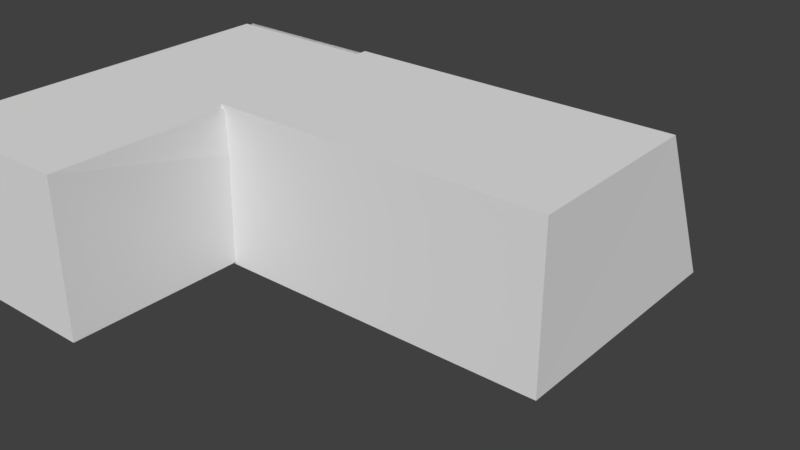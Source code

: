 # Source: Room.blend  (saved by Blender 2.79.0; exported with 4.5.12 LTS)
import bpy
from mathutils import Matrix  # noqa: F401  (used for matrix-valued properties, if any)

bpy.ops.wm.read_factory_settings(use_empty=True)
scene = bpy.context.scene
scene.name = 'Scene'

# ---- collections
col_collection_1 = bpy.data.collections.new('Collection 1'); scene.collection.children.link(col_collection_1)

# ---- materials (node trees are filled in below, after node groups)
mat_window = bpy.data.materials.new('Window')
mat_window.alpha_threshold = 0.0
mat_window.use_transparent_shadow = False
mat_window.roughness = 0.5
mat_windowframe = bpy.data.materials.new('WindowFrame')
mat_windowframe.alpha_threshold = 0.0
mat_windowframe.use_transparent_shadow = False
mat_windowframe.roughness = 0.5
mat_roomwall = bpy.data.materials.new('RoomWall')
mat_roomwall.alpha_threshold = 0.0
mat_roomwall.use_transparent_shadow = False
mat_roomwall.roughness = 0.5
mat_doormonitor_body = bpy.data.materials.new('DoorMonitor_Body')
mat_doormonitor_body.alpha_threshold = 0.0
mat_doormonitor_body.use_transparent_shadow = False
mat_doormonitor_body.roughness = 0.5
mat_doormonitor_viewer = bpy.data.materials.new('DoorMonitor_Viewer')
mat_doormonitor_viewer.alpha_threshold = 0.0
mat_doormonitor_viewer.use_transparent_shadow = False
mat_doormonitor_viewer.roughness = 0.5

# ---- material node trees

# ---- world
world_world = bpy.data.worlds.new('World'); scene.world = world_world
world_world.color = (0.05088, 0.05088, 0.05088)
world_world.use_sun_shadow = False
world_world.sun_shadow_jitter_overblur = 0.0
world_world.cycles.sampling_method = 'MANUAL'

# ---- meshes
me_plane_008 = bpy.data.meshes.new('Plane.008')
me_plane_008.from_pydata([(-4.0, -1.02, 2.386), (-4.0, -2.281, 0.02451), (-4.0, -2.281, 2.386), (-4.0, -1.02, 0.02448)], [], [(1, 3, 0, 2)])
me_plane_008.use_remesh_preserve_volume = False
me_plane_008.use_remesh_preserve_attributes = False
me_plane_008.use_mirror_vertex_groups = False
me_plane_008.update()
me_plane_007 = bpy.data.meshes.new('Plane.007')
me_plane_007.from_pydata([(-3.64, 1.505, 3.32), (-3.64, 2.887, 0.2094), (-0.1838, 1.505, 3.32), (-0.1838, 2.887, 0.2094)], [], [(1, 3, 2, 0)])
me_plane_007.materials.append(mat_window)
me_plane_007.use_remesh_preserve_volume = False
me_plane_007.use_remesh_preserve_attributes = False
me_plane_007.use_mirror_vertex_groups = False
me_plane_007.update()
me_plane_006 = bpy.data.meshes.new('Plane.006')
me_plane_006.from_pydata([(2.623e-07, 3.0, -0.000152), (-4.0, 3.0, -0.000152), (1.217e-07, 1.4, 3.6), (-4.0, 1.4, 3.6), (-3.678, 1.509, 3.355), (-3.678, 2.891, 0.2447), (-0.222, 1.509, 3.355), (-0.222, 2.891, 0.2447)], [], [(0, 2, 3, 1, 5, 4, 6, 7), (7, 5, 1, 0)])
me_plane_006.materials.append(mat_windowframe)
me_plane_006.use_remesh_preserve_volume = False
me_plane_006.use_remesh_preserve_attributes = False
me_plane_006.use_mirror_vertex_groups = False
me_plane_006.update()
me_plane_005 = bpy.data.meshes.new('Plane.005')
me_plane_005.from_pydata([(2.623e-07, 3.0, -0.000152), (-4.0, 3.0, -0.000152), (1.217e-07, 1.4, 3.6), (-4.0, 1.4, 3.6), (-3.678, 1.509, 3.355), (-3.678, 2.891, 0.2447), (-0.222, 1.509, 3.355), (-0.222, 2.891, 0.2447)], [], [(0, 2, 3, 1, 5, 4, 6, 7), (7, 5, 1, 0)])
me_plane_005.use_remesh_preserve_volume = False
me_plane_005.use_remesh_preserve_attributes = False
me_plane_005.use_mirror_vertex_groups = False
me_plane_005.update()
me_plane_003 = bpy.data.meshes.new('Plane.003')
me_plane_003.from_pydata([(4.0, 3.0, -6.516e-05), (0.0, 3.0, -6.516e-05), (0.0, -1.0, 2.173e-05), (0.0, -2.3, 4.778e-05), (0.0, -7.5, 6.516e-05), (4.0, -7.5, 6.516e-05), (4.0, -2.3, 4.996e-05), (4.0, -1.0, 2.172e-05), (4.0, -7.5, 3.6), (4.0, 1.4, 3.6), (4.0, -1.0, 2.41), (4.0, -2.3, 2.41), (0.0, 1.4, 3.6), (0.0, -7.5, 3.6), (0.0, -2.3, 2.41), (0.0, -1.0, 2.41)], [], [(0, 1, 2, 3, 4, 5, 6, 7), (5, 8, 9, 0, 7, 10, 11, 6), (1, 12, 13, 4, 3, 14, 15, 2), (4, 13, 8, 5), (9, 8, 13, 12)])
me_plane_003.materials.append(mat_roomwall)
me_plane_003.use_remesh_preserve_volume = False
me_plane_003.use_remesh_preserve_attributes = False
me_plane_003.use_mirror_vertex_groups = False
me_plane_003.update()
me_cube = bpy.data.meshes.new('Cube')
me_cube.from_pydata([(-4.0, -0.93, 1.539), (-4.0, -0.93, 1.861), (-4.0, -0.47, 1.539), (-4.0, -0.47, 1.861), (-3.98, -0.9129, 1.551), (-3.98, -0.9129, 1.849), (-3.98, -0.4871, 1.551), (-3.98, -0.4871, 1.849), (-3.98, -0.47, 1.861), (-3.98, -0.47, 1.539), (-3.98, -0.93, 1.539), (-3.98, -0.93, 1.861)], [], [(0, 1, 3, 2), (2, 3, 8, 9), (6, 7, 5, 4), (10, 11, 1, 0), (2, 9, 10, 0), (8, 3, 1, 11), (7, 6, 9, 8), (6, 4, 10, 9), (5, 7, 8, 11), (4, 5, 11, 10)])
me_cube.polygons.foreach_set('material_index', [0, 0, 1, 0, 0, 0, 0, 0, 0, 0])
_uv = me_cube.uv_layers.new(name='UVMap')
_uv.uv.foreach_set('vector', [0.714, 0.4998, 0.714, 0.0001742, 0.0001741, 0.0001741, 0.0001741, 0.4998, 0.8395, 0.4998, 0.8395, 0.0001741, 0.8085, 0.0001741, 0.8085, 0.4998, 0.7, 0.9999, 8.365e-05, 0.9999, 8.365e-05, 8.365e-05, 0.7, 8.369e-05, 0.7771, 0.4998, 0.7771, 0.0001741, 0.8081, 0.0001741, 0.8081, 0.4998, 0.7767, 0.0001741, 0.7457, 0.0001741, 0.7457, 0.714, 0.7767, 0.714, 0.7143, 0.0001741, 0.7453, 0.0001741, 0.7453, 0.714, 0.7143, 0.714, 0.02673, 0.5188, 0.02673, 0.9812, 0.0001741, 0.9998, 0.0001741, 0.5002, 0.02673, 0.9812, 0.6874, 0.9812, 0.714, 0.9998, 0.0001741, 0.9998, 0.6874, 0.5188, 0.02673, 0.5188, 0.0001741, 0.5002, 0.714, 0.5002, 0.6874, 0.9812, 0.6874, 0.5188, 0.714, 0.5002, 0.714, 0.9998])
me_cube.materials.append(mat_doormonitor_body)
me_cube.materials.append(mat_doormonitor_viewer)
me_cube.use_remesh_preserve_volume = False
me_cube.use_remesh_preserve_attributes = False
me_cube.use_mirror_vertex_groups = False
me_cube.update()
me_plane_002 = bpy.data.meshes.new('Plane.002')
me_plane_002.from_pydata([(-4.0, -1.02, 2.386), (-4.0, -2.281, 0.02451), (-4.0, -2.281, 2.386), (-4.0, -1.02, 0.02448)], [], [(1, 3, 0, 2)])
me_plane_002.use_remesh_preserve_volume = False
me_plane_002.use_remesh_preserve_attributes = False
me_plane_002.use_mirror_vertex_groups = False
me_plane_002.update()
me_plane_004 = bpy.data.meshes.new('Plane.004')
me_plane_004.from_pydata([(-3.64, 1.505, 3.32), (-3.64, 2.887, 0.2094), (-0.1838, 1.505, 3.32), (-0.1838, 2.887, 0.2094)], [], [(1, 3, 2, 0)])
_uv = me_plane_004.uv_layers.new(name='UVMap')
_uv.uv.foreach_set('vector', [9.922e-05, 9.936e-05, 0.9999, 9.922e-05, 0.9999, 0.9848, 9.964e-05, 0.9848])
me_plane_004.materials.append(mat_window)
me_plane_004.use_remesh_preserve_volume = False
me_plane_004.use_remesh_preserve_attributes = False
me_plane_004.use_mirror_vertex_groups = False
me_plane_004.update()
me_plane_001 = bpy.data.meshes.new('Plane.001')
me_plane_001.from_pydata([(-4.0, 3.0, 0.0), (-4.0, 1.4, 3.6), (-3.678, 1.509, 3.355), (-3.678, 2.891, 0.2447), (-0.222, 1.509, 3.355), (-0.222, 2.891, 0.2447), (0.0, 3.0, 0.0), (4.0, 3.0, 0.0), (0.0, 1.4, 3.6), (4.0, 1.4, 3.6), (3.678, 1.509, 3.355), (3.678, 2.891, 0.2447), (0.222, 1.509, 3.355), (0.222, 2.891, 0.2447), (4.0, -3.0, 6.516e-05), (-4.0, -3.0, 6.516e-05), (4.0, -3.0, 3.6), (-4.0, -3.0, 3.6), (-4.0, -1.0, 2.41), (-4.0, -2.3, 4.778e-05), (-4.0, -2.3, 2.41), (-4.0, -1.0, 2.173e-05)], [(21, 19)], [(6, 8, 1, 0, 3, 2, 4, 5), (5, 3, 0, 6), (6, 13, 12, 10, 11, 7, 9, 8), (13, 6, 7, 11), (15, 17, 16, 14), (0, 1, 17, 15, 19, 20, 18, 21), (14, 16, 9, 7), (9, 16, 17, 1, 8), (15, 14, 7, 6, 0)])
me_plane_001.polygons.foreach_set('material_index', [0, 0, 0, 0, 1, 1, 1, 0, 1])
_uv = me_plane_001.uv_layers.new(name='UVMap')
_uv.uv.foreach_set('vector', [0.7328, 0.25, 0.9883, 0.25, 0.9883, 0.4892, 0.7328, 0.4892, 0.7502, 0.47, 0.9709, 0.47, 0.9709, 0.2633, 0.7502, 0.2633, 0.7502, 0.2633, 0.7502, 0.47, 0.7328, 0.4892, 0.7328, 0.25, 0.7328, 0.25, 0.7502, 0.2367, 0.9709, 0.2367, 0.9709, 0.03002, 0.7502, 0.03002, 0.7328, 0.01077, 0.9883, 0.01077, 0.9883, 0.25, 0.7502, 0.2367, 0.7328, 0.25, 0.7328, 0.01077, 0.7502, 0.03002, 0.01167, 0.5108, 0.2451, 0.5108, 0.2451, 0.9892, 0.01167, 0.9892, 0.2685, 0.5108, 0.502, 0.6065, 0.502, 0.8696, 0.2685, 0.8696, 0.2685, 0.8278, 0.4248, 0.8278, 0.4248, 0.75, 0.2685, 0.75, 0.5253, 0.5108, 0.7588, 0.5108, 0.7588, 0.7739, 0.5253, 0.8696, 0.7095, 0.4892, 0.4241, 0.4892, 0.4241, 0.01077, 0.7095, 0.01077, 0.7095, 0.25, 0.4008, 0.01077, 0.4008, 0.4892, 0.01167, 0.4892, 0.01167, 0.25, 0.01167, 0.01077])
_ca = me_plane_001.color_attributes.new('Col', 'BYTE_COLOR', 'CORNER')
_ca.data.foreach_set('color', [1.0, 1.0, 1.0, 1.0, 1.0, 1.0, 1.0, 1.0, 1.0, 1.0, 1.0, 1.0, 1.0, 1.0, 1.0, 1.0, 1.0, 1.0, 1.0, 1.0, 1.0, 1.0, 1.0, 1.0, 1.0, 1.0, 1.0, 1.0, 1.0, 1.0, 1.0, 1.0, 1.0, 1.0, 1.0, 1.0, 1.0, 1.0, 1.0, 1.0, 1.0, 1.0, 1.0, 1.0, 1.0, 1.0, 1.0, 1.0, 1.0, 1.0, 1.0, 1.0, 1.0, 1.0, 1.0, 1.0, 1.0, 1.0, 1.0, 1.0, 1.0, 1.0, 1.0, 1.0, 1.0, 1.0, 1.0, 1.0, 1.0, 1.0, 1.0, 1.0, 1.0, 1.0, 1.0, 1.0, 1.0, 1.0, 1.0, 1.0, 1.0, 1.0, 1.0, 1.0, 1.0, 1.0, 1.0, 1.0, 1.0, 1.0, 1.0, 1.0, 1.0, 1.0, 1.0, 1.0, 1.0, 1.0, 1.0, 1.0, 1.0, 1.0, 1.0, 1.0, 1.0, 1.0, 1.0, 1.0, 1.0, 1.0, 1.0, 1.0, 1.0, 1.0, 1.0, 1.0, 1.0, 1.0, 1.0, 1.0, 1.0, 1.0, 1.0, 1.0, 1.0, 1.0, 1.0, 1.0, 1.0, 1.0, 1.0, 1.0, 1.0, 1.0, 1.0, 1.0, 1.0, 1.0, 1.0, 1.0, 1.0, 1.0, 1.0, 1.0, 1.0, 1.0, 1.0, 1.0, 1.0, 1.0, 1.0, 1.0, 1.0, 1.0, 1.0, 1.0, 1.0, 1.0, 1.0, 1.0, 1.0, 1.0, 1.0, 1.0, 1.0, 1.0, 1.0, 1.0, 1.0, 1.0, 1.0, 1.0, 1.0, 1.0, 1.0, 1.0, 1.0, 1.0, 1.0, 1.0, 1.0, 1.0, 1.0, 1.0, 1.0, 1.0, 1.0, 1.0, 1.0, 1.0, 1.0, 1.0, 1.0, 1.0, 1.0, 1.0, 1.0, 1.0, 1.0, 1.0])
me_plane_001.materials.append(mat_windowframe)
me_plane_001.materials.append(mat_roomwall)
me_plane_001.use_remesh_preserve_volume = False
me_plane_001.use_remesh_preserve_attributes = False
me_plane_001.use_mirror_vertex_groups = False
me_plane_001.update()

# ---- objects
ob_door_001 = bpy.data.objects.new('Door.001', me_plane_008)
ob_hallwindow = bpy.data.objects.new('HallWindow', me_plane_007)
ob_windowframe_002 = bpy.data.objects.new('WindowFrame.002', me_plane_006)
ob_windowframe_001 = bpy.data.objects.new('WindowFrame.001', me_plane_005)
ob_hallwalls = bpy.data.objects.new('HallWalls', me_plane_003)
ob_doormonitor = bpy.data.objects.new('DoorMonitor', me_cube)
ob_door = bpy.data.objects.new('Door', me_plane_002)
ob_window = bpy.data.objects.new('Window', me_plane_004)
ob_wallsandfloor = bpy.data.objects.new('WallsAndFloor', me_plane_001)

# ---- transforms, parenting, visibility, modifiers, constraints
ob_door_001.location = (-4.1, 0.0, 0.0)
ob_door_001.hide_viewport = True
ob_door_001.lineart.crease_threshold = 0.0
_m = ob_door_001.modifiers.new('Solidify', 'SOLIDIFY')
_m.thickness = 0.1
_m.nonmanifold_thickness_mode = 'FIXED'
_m.nonmanifold_merge_threshold = 0.0003
ob_hallwindow.location = (-4.1, -2.384e-07, 0.0)
ob_hallwindow.scale = (1.02, 1.02, 1.02)
ob_hallwindow.hide_viewport = True
ob_hallwindow.lineart.crease_threshold = 0.0
_m = ob_hallwindow.modifiers.new('Solidify', 'SOLIDIFY')
_m.thickness = 0.05
_m.nonmanifold_thickness_mode = 'FIXED'
_m.nonmanifold_merge_threshold = 0.0003
ob_windowframe_002.location = (-4.1, 0.0, 0.0)
ob_windowframe_002.hide_viewport = True
ob_windowframe_002.lineart.crease_threshold = 0.0
_m = ob_windowframe_002.modifiers.new('Solidify', 'SOLIDIFY')
_m.thickness = 0.14
_m.nonmanifold_thickness_mode = 'FIXED'
_m.nonmanifold_merge_threshold = 0.0003
ob_windowframe_001.location = (-4.1, 0.0, 0.0)
ob_windowframe_001.hide_viewport = True
ob_windowframe_001.lineart.crease_threshold = 0.0
_m = ob_windowframe_001.modifiers.new('Solidify', 'SOLIDIFY')
_m.thickness = 0.14
_m.nonmanifold_thickness_mode = 'FIXED'
_m.nonmanifold_merge_threshold = 0.0003
ob_hallwalls.location = (-8.1, 0.0, 0.0)
ob_hallwalls.hide_viewport = True
ob_hallwalls.lineart.crease_threshold = 0.0
_m = ob_hallwalls.modifiers.new('Solidify', 'SOLIDIFY')
_m.thickness = 0.1
_m.nonmanifold_thickness_mode = 'FIXED'
_m.nonmanifold_merge_threshold = 0.0003
ob_doormonitor.location = (0.0, 0.0, 0.0)
ob_doormonitor.hide_viewport = True
ob_doormonitor.lineart.crease_threshold = 0.0
ob_door.location = (0.0, 0.0, 0.0)
ob_door.hide_viewport = True
ob_door.lineart.crease_threshold = 0.0
_m = ob_door.modifiers.new('Solidify', 'SOLIDIFY')
_m.thickness = 0.1
_m.nonmanifold_thickness_mode = 'FIXED'
_m.nonmanifold_merge_threshold = 0.0003
ob_window.location = (0.0, -2.384e-07, 0.0)
ob_window.scale = (1.02, 1.02, 1.02)
ob_window.hide_viewport = True
ob_window.lineart.crease_threshold = 0.0
_m = ob_window.modifiers.new('Solidify', 'SOLIDIFY')
_m.thickness = 0.05
_m.nonmanifold_thickness_mode = 'FIXED'
_m.nonmanifold_merge_threshold = 0.0003
_m = ob_window.modifiers.new('Mirror', 'MIRROR')
ob_wallsandfloor.location = (0.0, 0.0, 0.0)
ob_wallsandfloor.lineart.crease_threshold = 0.0
_m = ob_wallsandfloor.modifiers.new('Solidify', 'SOLIDIFY')
_m.thickness = 0.14
_m.use_even_offset = True
_m.nonmanifold_thickness_mode = 'FIXED'
_m.nonmanifold_merge_threshold = 0.0003

# ---- collection membership
col_collection_1.objects.link(ob_door_001)
col_collection_1.objects.link(ob_hallwindow)
col_collection_1.objects.link(ob_windowframe_002)
col_collection_1.objects.link(ob_windowframe_001)
col_collection_1.objects.link(ob_hallwalls)
col_collection_1.objects.link(ob_doormonitor)
col_collection_1.objects.link(ob_door)
col_collection_1.objects.link(ob_window)
col_collection_1.objects.link(ob_wallsandfloor)

# ---- scene / render settings (as saved in the file)
scene.frame_start = 1; scene.frame_end = 250; scene.frame_set(1)
scene.render.engine = 'BLENDER_EEVEE_NEXT'
scene.render.resolution_percentage = 50
scene.render.dither_intensity = 0.0
scene.cycles.use_denoising = False
scene.cycles.samples = 128
scene.cycles.sampling_pattern = 'TABULATED_SOBOL'
scene.cycles.use_adaptive_sampling = False
scene.cycles.use_light_tree = False
scene.cycles.blur_glossy = 0.0
scene.cycles.sample_clamp_indirect = 0.0
scene.view_settings.view_transform = 'Standard'
bpy.context.view_layer.update()

# ---- added for rendering (the .blend has no active camera and no usable light): camera, sun
cam_auto = bpy.data.cameras.new('AutoCamera')
cam_auto.lens = 50.0
cam_auto.sensor_width = 36.0
cam_auto.clip_end = 1000.0
ob_auto_camera = bpy.data.objects.new('AutoCamera', cam_auto)
scene.collection.objects.link(ob_auto_camera)
ob_auto_camera.location = (13.0617, -17.8163, 12.2514)
ob_auto_camera.rotation_euler = (1.09748, -7.21219e-08, 0.694738)
scene.camera = ob_auto_camera
light_auto_sun = bpy.data.lights.new('AutoSun', 'SUN')
light_auto_sun.energy = 3.0
light_auto_sun.angle = 0.0523599
ob_auto_sun = bpy.data.objects.new('AutoSun', light_auto_sun)
scene.collection.objects.link(ob_auto_sun)
ob_auto_sun.rotation_euler = (0.872665, 0.174533, 0.523599)
bpy.context.view_layer.update()
